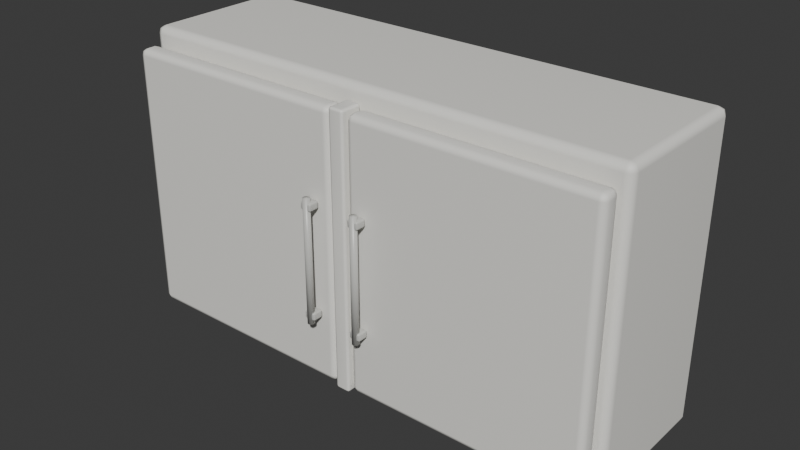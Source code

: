 # Source: Upper_Kitchen_Cabinet.blend  (saved by Blender 5.1.30; exported with 4.5.12 LTS)
import bpy
from mathutils import Matrix  # noqa: F401  (used for matrix-valued properties, if any)

bpy.ops.wm.read_factory_settings(use_empty=True)
scene = bpy.context.scene
scene.name = 'Scene'

# ---- collections
col_collection = bpy.data.collections.new('Collection'); scene.collection.children.link(col_collection)

# ---- materials (node trees are filled in below, after node groups)
mat_kuechenschrank_weiss = bpy.data.materials.new('Kuechenschrank_Weiss')
mat_kuechenschrank_innen = bpy.data.materials.new('Kuechenschrank_Innen')
mat_schrank_griffe_metall = bpy.data.materials.new('Schrank_Griffe_Metall')

# ---- material node trees
mat_kuechenschrank_weiss.use_nodes = True; mat_kuechenschrank_weiss.node_tree.nodes.clear()
_N = mat_kuechenschrank_weiss.node_tree.nodes; _L = mat_kuechenschrank_weiss.node_tree.links
n0 = _N.new('ShaderNodeBsdfPrincipled'); n0.name = 'Principled BSDF'; n0.location = (-200, 100)
n0.inputs[0].default_value = (0.88, 0.87, 0.82, 1.0)
n0.inputs[2].default_value = 0.58
n1 = _N.new('ShaderNodeOutputMaterial'); n1.name = 'Material-Ausgabe'; n1.location = (200, 100)
_L.new(n0.outputs[0], n1.inputs[0])
n1.is_active_output = True
mat_kuechenschrank_innen.use_nodes = True; mat_kuechenschrank_innen.node_tree.nodes.clear()
_N = mat_kuechenschrank_innen.node_tree.nodes; _L = mat_kuechenschrank_innen.node_tree.links
n0 = _N.new('ShaderNodeBsdfPrincipled'); n0.name = 'Principled BSDF'; n0.location = (-200, 100)
n0.inputs[0].default_value = (0.76, 0.74, 0.68, 1.0)
n0.inputs[2].default_value = 0.66
n1 = _N.new('ShaderNodeOutputMaterial'); n1.name = 'Material-Ausgabe'; n1.location = (200, 100)
_L.new(n0.outputs[0], n1.inputs[0])
n1.is_active_output = True
mat_schrank_griffe_metall.use_nodes = True; mat_schrank_griffe_metall.node_tree.nodes.clear()
_N = mat_schrank_griffe_metall.node_tree.nodes; _L = mat_schrank_griffe_metall.node_tree.links
n0 = _N.new('ShaderNodeBsdfPrincipled'); n0.name = 'Principled BSDF'; n0.location = (-200, 100)
n0.inputs[0].default_value = (0.58, 0.58, 0.55, 1.0)
n0.inputs[2].default_value = 0.36
n1 = _N.new('ShaderNodeOutputMaterial'); n1.name = 'Material-Ausgabe'; n1.location = (200, 100)
_L.new(n0.outputs[0], n1.inputs[0])
n1.is_active_output = True

# ---- world
world_world = bpy.data.worlds.new('World'); scene.world = world_world
world_world.use_nodes = True; world_world.node_tree.nodes.clear()
_N = world_world.node_tree.nodes; _L = world_world.node_tree.links
n0 = _N.new('ShaderNodeOutputWorld'); n0.name = 'World Output'; n0.location = (200, 100)
n1 = _N.new('ShaderNodeBackground'); n1.name = 'Background'; n1.location = (-200, 100)
n1.inputs[0].default_value = (0.05088, 0.05088, 0.05088, 1.0)
_L.new(n1.outputs[0], n0.inputs[0])
n0.is_active_output = True
world_world.color = (0.05088, 0.05088, 0.05088)
world_world.sun_shadow_jitter_overblur = 0.0

# ---- meshes
me_w_rfel = bpy.data.meshes.new('Würfel')
me_w_rfel.from_pydata([(-0.575, -0.17, -0.34), (-0.575, -0.17, 0.34), (-0.575, 0.17, -0.34), (-0.575, 0.17, 0.34), (0.575, -0.17, -0.34), (0.575, -0.17, 0.34), (0.575, 0.17, -0.34), (0.575, 0.17, 0.34)], [], [(0, 1, 3, 2), (2, 3, 7, 6), (6, 7, 5, 4), (4, 5, 1, 0), (2, 6, 4, 0), (7, 3, 1, 5)])
_uv = me_w_rfel.uv_layers.new(name='UV-Map')
_uv.uv.foreach_set('vector', [0.375, 0.0, 0.625, 0.0, 0.625, 0.25, 0.375, 0.25, 0.375, 0.25, 0.625, 0.25, 0.625, 0.5, 0.375, 0.5, 0.375, 0.5, 0.625, 0.5, 0.625, 0.75, 0.375, 0.75, 0.375, 0.75, 0.625, 0.75, 0.625, 1.0, 0.375, 1.0, 0.125, 0.5, 0.375, 0.5, 0.375, 0.75, 0.125, 0.75, 0.625, 0.5, 0.875, 0.5, 0.875, 0.75, 0.625, 0.75])
me_w_rfel.materials.append(mat_kuechenschrank_weiss)
me_w_rfel.update()
me_w_rfel_001 = bpy.data.meshes.new('Würfel.001')
me_w_rfel_001.from_pydata([(-0.515, -0.0125, -0.26), (-0.515, -0.0125, 0.26), (-0.515, 0.0125, -0.26), (-0.515, 0.0125, 0.26), (0.515, -0.0125, -0.26), (0.515, -0.0125, 0.26), (0.515, 0.0125, -0.26), (0.515, 0.0125, 0.26)], [], [(0, 1, 3, 2), (2, 3, 7, 6), (6, 7, 5, 4), (4, 5, 1, 0), (2, 6, 4, 0), (7, 3, 1, 5)])
_uv = me_w_rfel_001.uv_layers.new(name='UV-Map')
_uv.uv.foreach_set('vector', [0.375, 0.0, 0.625, 0.0, 0.625, 0.25, 0.375, 0.25, 0.375, 0.25, 0.625, 0.25, 0.625, 0.5, 0.375, 0.5, 0.375, 0.5, 0.625, 0.5, 0.625, 0.75, 0.375, 0.75, 0.375, 0.75, 0.625, 0.75, 0.625, 1.0, 0.375, 1.0, 0.125, 0.5, 0.375, 0.5, 0.375, 0.75, 0.125, 0.75, 0.625, 0.5, 0.875, 0.5, 0.875, 0.75, 0.625, 0.75])
me_w_rfel_001.materials.append(mat_kuechenschrank_innen)
me_w_rfel_001.update()
me_w_rfel_002 = bpy.data.meshes.new('Würfel.002')
me_w_rfel_002.from_pydata([(-0.52, -0.0175, -0.0125), (-0.52, -0.0175, 0.0125), (-0.52, 0.0175, -0.0125), (-0.52, 0.0175, 0.0125), (0.52, -0.0175, -0.0125), (0.52, -0.0175, 0.0125), (0.52, 0.0175, -0.0125), (0.52, 0.0175, 0.0125)], [], [(0, 1, 3, 2), (2, 3, 7, 6), (6, 7, 5, 4), (4, 5, 1, 0), (2, 6, 4, 0), (7, 3, 1, 5)])
_uv = me_w_rfel_002.uv_layers.new(name='UV-Map')
_uv.uv.foreach_set('vector', [0.375, 0.0, 0.625, 0.0, 0.625, 0.25, 0.375, 0.25, 0.375, 0.25, 0.625, 0.25, 0.625, 0.5, 0.375, 0.5, 0.375, 0.5, 0.625, 0.5, 0.625, 0.75, 0.375, 0.75, 0.375, 0.75, 0.625, 0.75, 0.625, 1.0, 0.375, 1.0, 0.125, 0.5, 0.375, 0.5, 0.375, 0.75, 0.125, 0.75, 0.625, 0.5, 0.875, 0.5, 0.875, 0.75, 0.625, 0.75])
me_w_rfel_002.materials.append(mat_kuechenschrank_innen)
me_w_rfel_002.update()
me_w_rfel_003 = bpy.data.meshes.new('Würfel.003')
me_w_rfel_003.from_pydata([(-0.27, -0.0225, -0.305), (-0.27, -0.0225, 0.305), (-0.27, 0.0225, -0.305), (-0.27, 0.0225, 0.305), (0.27, -0.0225, -0.305), (0.27, -0.0225, 0.305), (0.27, 0.0225, -0.305), (0.27, 0.0225, 0.305)], [], [(0, 1, 3, 2), (2, 3, 7, 6), (6, 7, 5, 4), (4, 5, 1, 0), (2, 6, 4, 0), (7, 3, 1, 5)])
_uv = me_w_rfel_003.uv_layers.new(name='UV-Map')
_uv.uv.foreach_set('vector', [0.375, 0.0, 0.625, 0.0, 0.625, 0.25, 0.375, 0.25, 0.375, 0.25, 0.625, 0.25, 0.625, 0.5, 0.375, 0.5, 0.375, 0.5, 0.625, 0.5, 0.625, 0.75, 0.375, 0.75, 0.375, 0.75, 0.625, 0.75, 0.625, 1.0, 0.375, 1.0, 0.125, 0.5, 0.375, 0.5, 0.375, 0.75, 0.125, 0.75, 0.625, 0.5, 0.875, 0.5, 0.875, 0.75, 0.625, 0.75])
me_w_rfel_003.materials.append(mat_kuechenschrank_weiss)
me_w_rfel_003.update()
me_w_rfel_004 = bpy.data.meshes.new('Würfel.004')
me_w_rfel_004.from_pydata([(-0.27, -0.0225, -0.305), (-0.27, -0.0225, 0.305), (-0.27, 0.0225, -0.305), (-0.27, 0.0225, 0.305), (0.27, -0.0225, -0.305), (0.27, -0.0225, 0.305), (0.27, 0.0225, -0.305), (0.27, 0.0225, 0.305)], [], [(0, 1, 3, 2), (2, 3, 7, 6), (6, 7, 5, 4), (4, 5, 1, 0), (2, 6, 4, 0), (7, 3, 1, 5)])
_uv = me_w_rfel_004.uv_layers.new(name='UV-Map')
_uv.uv.foreach_set('vector', [0.375, 0.0, 0.625, 0.0, 0.625, 0.25, 0.375, 0.25, 0.375, 0.25, 0.625, 0.25, 0.625, 0.5, 0.375, 0.5, 0.375, 0.5, 0.625, 0.5, 0.625, 0.75, 0.375, 0.75, 0.375, 0.75, 0.625, 0.75, 0.625, 1.0, 0.375, 1.0, 0.125, 0.5, 0.375, 0.5, 0.375, 0.75, 0.125, 0.75, 0.625, 0.5, 0.875, 0.5, 0.875, 0.75, 0.625, 0.75])
me_w_rfel_004.materials.append(mat_kuechenschrank_weiss)
me_w_rfel_004.update()
me_w_rfel_005 = bpy.data.meshes.new('Würfel.005')
me_w_rfel_005.from_pydata([(-0.0175, -0.026, -0.31), (-0.0175, -0.026, 0.31), (-0.0175, 0.026, -0.31), (-0.0175, 0.026, 0.31), (0.0175, -0.026, -0.31), (0.0175, -0.026, 0.31), (0.0175, 0.026, -0.31), (0.0175, 0.026, 0.31)], [], [(0, 1, 3, 2), (2, 3, 7, 6), (6, 7, 5, 4), (4, 5, 1, 0), (2, 6, 4, 0), (7, 3, 1, 5)])
_uv = me_w_rfel_005.uv_layers.new(name='UV-Map')
_uv.uv.foreach_set('vector', [0.375, 0.0, 0.625, 0.0, 0.625, 0.25, 0.375, 0.25, 0.375, 0.25, 0.625, 0.25, 0.625, 0.5, 0.375, 0.5, 0.375, 0.5, 0.625, 0.5, 0.625, 0.75, 0.375, 0.75, 0.375, 0.75, 0.625, 0.75, 0.625, 1.0, 0.375, 1.0, 0.125, 0.5, 0.375, 0.5, 0.375, 0.75, 0.125, 0.75, 0.625, 0.5, 0.875, 0.5, 0.875, 0.75, 0.625, 0.75])
me_w_rfel_005.materials.append(mat_kuechenschrank_weiss)
me_w_rfel_005.update()
me_zylinder = bpy.data.meshes.new('Zylinder')
me_zylinder.from_pydata([(0.0, 0.008, -0.14), (0.0, 0.008, 0.14), (0.004, 0.006928, -0.14), (0.004, 0.006928, 0.14), (0.006928, 0.004, -0.14), (0.006928, 0.004, 0.14), (0.008, 0.0, -0.14), (0.008, 0.0, 0.14), (0.006928, -0.004, -0.14), (0.006928, -0.004, 0.14), (0.004, -0.006928, -0.14), (0.004, -0.006928, 0.14), (0.0, -0.008, -0.14), (0.0, -0.008, 0.14), (-0.004, -0.006928, -0.14), (-0.004, -0.006928, 0.14), (-0.006928, -0.004, -0.14), (-0.006928, -0.004, 0.14), (-0.008, 0.0, -0.14), (-0.008, 0.0, 0.14), (-0.006928, 0.004, -0.14), (-0.006928, 0.004, 0.14), (-0.004, 0.006928, -0.14), (-0.004, 0.006928, 0.14)], [], [(0, 1, 3, 2), (2, 3, 5, 4), (4, 5, 7, 6), (6, 7, 9, 8), (8, 9, 11, 10), (10, 11, 13, 12), (12, 13, 15, 14), (14, 15, 17, 16), (16, 17, 19, 18), (18, 19, 21, 20), (3, 1, 23, 21, 19, 17, 15, 13, 11, 9, 7, 5), (20, 21, 23, 22), (22, 23, 1, 0), (0, 2, 4, 6, 8, 10, 12, 14, 16, 18, 20, 22)])
me_zylinder.polygons.foreach_set('use_smooth', [True] * 14)
_uv = me_zylinder.uv_layers.new(name='UV-Map')
_uv.uv.foreach_set('vector', [1.0, 0.5, 1.0, 1.0, 0.9167, 1.0, 0.9167, 0.5, 0.9167, 0.5, 0.9167, 1.0, 0.8333, 1.0, 0.8333, 0.5, 0.8333, 0.5, 0.8333, 1.0, 0.75, 1.0, 0.75, 0.5, 0.75, 0.5, 0.75, 1.0, 0.6667, 1.0, 0.6667, 0.5, 0.6667, 0.5, 0.6667, 1.0, 0.5833, 1.0, 0.5833, 0.5, 0.5833, 0.5, 0.5833, 1.0, 0.5, 1.0, 0.5, 0.5, 0.5, 0.5, 0.5, 1.0, 0.4167, 1.0, 0.4167, 0.5, 0.4167, 0.5, 0.4167, 1.0, 0.3333, 1.0, 0.3333, 0.5, 0.3333, 0.5, 0.3333, 1.0, 0.25, 1.0, 0.25, 0.5, 0.25, 0.5, 0.25, 1.0, 0.1667, 1.0, 0.1667, 0.5, 0.37, 0.4578, 0.25, 0.49, 0.13, 0.4578, 0.04215, 0.37, 0.01, 0.25, 0.04215, 0.13, 0.13, 0.04215, 0.25, 0.01, 0.37, 0.04215, 0.4578, 0.13, 0.49, 0.25, 0.4578, 0.37, 0.1667, 0.5, 0.1667, 1.0, 0.08333, 1.0, 0.08333, 0.5, 0.08333, 0.5, 0.08333, 1.0, 7.451e-08, 1.0, 7.451e-08, 0.5, 0.75, 0.49, 0.87, 0.4578, 0.9578, 0.37, 0.99, 0.25, 0.9578, 0.13, 0.87, 0.04215, 0.75, 0.01, 0.63, 0.04215, 0.5422, 0.13, 0.51, 0.25, 0.5422, 0.37, 0.63, 0.4578])
me_zylinder.materials.append(mat_schrank_griffe_metall)
me_zylinder.update()
me_w_rfel_006 = bpy.data.meshes.new('Würfel.006')
me_w_rfel_006.from_pydata([(-0.0125, -0.0125, -0.009), (-0.0125, -0.0125, 0.009), (-0.0125, 0.0125, -0.009), (-0.0125, 0.0125, 0.009), (0.0125, -0.0125, -0.009), (0.0125, -0.0125, 0.009), (0.0125, 0.0125, -0.009), (0.0125, 0.0125, 0.009)], [], [(0, 1, 3, 2), (2, 3, 7, 6), (6, 7, 5, 4), (4, 5, 1, 0), (2, 6, 4, 0), (7, 3, 1, 5)])
_uv = me_w_rfel_006.uv_layers.new(name='UV-Map')
_uv.uv.foreach_set('vector', [0.375, 0.0, 0.625, 0.0, 0.625, 0.25, 0.375, 0.25, 0.375, 0.25, 0.625, 0.25, 0.625, 0.5, 0.375, 0.5, 0.375, 0.5, 0.625, 0.5, 0.625, 0.75, 0.375, 0.75, 0.375, 0.75, 0.625, 0.75, 0.625, 1.0, 0.375, 1.0, 0.125, 0.5, 0.375, 0.5, 0.375, 0.75, 0.125, 0.75, 0.625, 0.5, 0.875, 0.5, 0.875, 0.75, 0.625, 0.75])
me_w_rfel_006.materials.append(mat_schrank_griffe_metall)
me_w_rfel_006.update()
me_w_rfel_007 = bpy.data.meshes.new('Würfel.007')
me_w_rfel_007.from_pydata([(-0.0125, -0.0125, -0.009), (-0.0125, -0.0125, 0.009), (-0.0125, 0.0125, -0.009), (-0.0125, 0.0125, 0.009), (0.0125, -0.0125, -0.009), (0.0125, -0.0125, 0.009), (0.0125, 0.0125, -0.009), (0.0125, 0.0125, 0.009)], [], [(0, 1, 3, 2), (2, 3, 7, 6), (6, 7, 5, 4), (4, 5, 1, 0), (2, 6, 4, 0), (7, 3, 1, 5)])
_uv = me_w_rfel_007.uv_layers.new(name='UV-Map')
_uv.uv.foreach_set('vector', [0.375, 0.0, 0.625, 0.0, 0.625, 0.25, 0.375, 0.25, 0.375, 0.25, 0.625, 0.25, 0.625, 0.5, 0.375, 0.5, 0.375, 0.5, 0.625, 0.5, 0.625, 0.75, 0.375, 0.75, 0.375, 0.75, 0.625, 0.75, 0.625, 1.0, 0.375, 1.0, 0.125, 0.5, 0.375, 0.5, 0.375, 0.75, 0.125, 0.75, 0.625, 0.5, 0.875, 0.5, 0.875, 0.75, 0.625, 0.75])
me_w_rfel_007.materials.append(mat_schrank_griffe_metall)
me_w_rfel_007.update()
me_zylinder_001 = bpy.data.meshes.new('Zylinder.001')
me_zylinder_001.from_pydata([(0.0, 0.008, -0.14), (0.0, 0.008, 0.14), (0.004, 0.006928, -0.14), (0.004, 0.006928, 0.14), (0.006928, 0.004, -0.14), (0.006928, 0.004, 0.14), (0.008, 0.0, -0.14), (0.008, 0.0, 0.14), (0.006928, -0.004, -0.14), (0.006928, -0.004, 0.14), (0.004, -0.006928, -0.14), (0.004, -0.006928, 0.14), (0.0, -0.008, -0.14), (0.0, -0.008, 0.14), (-0.004, -0.006928, -0.14), (-0.004, -0.006928, 0.14), (-0.006928, -0.004, -0.14), (-0.006928, -0.004, 0.14), (-0.008, 0.0, -0.14), (-0.008, 0.0, 0.14), (-0.006928, 0.004, -0.14), (-0.006928, 0.004, 0.14), (-0.004, 0.006928, -0.14), (-0.004, 0.006928, 0.14)], [], [(0, 1, 3, 2), (2, 3, 5, 4), (4, 5, 7, 6), (6, 7, 9, 8), (8, 9, 11, 10), (10, 11, 13, 12), (12, 13, 15, 14), (14, 15, 17, 16), (16, 17, 19, 18), (18, 19, 21, 20), (3, 1, 23, 21, 19, 17, 15, 13, 11, 9, 7, 5), (20, 21, 23, 22), (22, 23, 1, 0), (0, 2, 4, 6, 8, 10, 12, 14, 16, 18, 20, 22)])
me_zylinder_001.polygons.foreach_set('use_smooth', [True] * 14)
_uv = me_zylinder_001.uv_layers.new(name='UV-Map')
_uv.uv.foreach_set('vector', [1.0, 0.5, 1.0, 1.0, 0.9167, 1.0, 0.9167, 0.5, 0.9167, 0.5, 0.9167, 1.0, 0.8333, 1.0, 0.8333, 0.5, 0.8333, 0.5, 0.8333, 1.0, 0.75, 1.0, 0.75, 0.5, 0.75, 0.5, 0.75, 1.0, 0.6667, 1.0, 0.6667, 0.5, 0.6667, 0.5, 0.6667, 1.0, 0.5833, 1.0, 0.5833, 0.5, 0.5833, 0.5, 0.5833, 1.0, 0.5, 1.0, 0.5, 0.5, 0.5, 0.5, 0.5, 1.0, 0.4167, 1.0, 0.4167, 0.5, 0.4167, 0.5, 0.4167, 1.0, 0.3333, 1.0, 0.3333, 0.5, 0.3333, 0.5, 0.3333, 1.0, 0.25, 1.0, 0.25, 0.5, 0.25, 0.5, 0.25, 1.0, 0.1667, 1.0, 0.1667, 0.5, 0.37, 0.4578, 0.25, 0.49, 0.13, 0.4578, 0.04215, 0.37, 0.01, 0.25, 0.04215, 0.13, 0.13, 0.04215, 0.25, 0.01, 0.37, 0.04215, 0.4578, 0.13, 0.49, 0.25, 0.4578, 0.37, 0.1667, 0.5, 0.1667, 1.0, 0.08333, 1.0, 0.08333, 0.5, 0.08333, 0.5, 0.08333, 1.0, 7.451e-08, 1.0, 7.451e-08, 0.5, 0.75, 0.49, 0.87, 0.4578, 0.9578, 0.37, 0.99, 0.25, 0.9578, 0.13, 0.87, 0.04215, 0.75, 0.01, 0.63, 0.04215, 0.5422, 0.13, 0.51, 0.25, 0.5422, 0.37, 0.63, 0.4578])
me_zylinder_001.materials.append(mat_schrank_griffe_metall)
me_zylinder_001.update()
me_w_rfel_008 = bpy.data.meshes.new('Würfel.008')
me_w_rfel_008.from_pydata([(-0.0125, -0.0125, -0.009), (-0.0125, -0.0125, 0.009), (-0.0125, 0.0125, -0.009), (-0.0125, 0.0125, 0.009), (0.0125, -0.0125, -0.009), (0.0125, -0.0125, 0.009), (0.0125, 0.0125, -0.009), (0.0125, 0.0125, 0.009)], [], [(0, 1, 3, 2), (2, 3, 7, 6), (6, 7, 5, 4), (4, 5, 1, 0), (2, 6, 4, 0), (7, 3, 1, 5)])
_uv = me_w_rfel_008.uv_layers.new(name='UV-Map')
_uv.uv.foreach_set('vector', [0.375, 0.0, 0.625, 0.0, 0.625, 0.25, 0.375, 0.25, 0.375, 0.25, 0.625, 0.25, 0.625, 0.5, 0.375, 0.5, 0.375, 0.5, 0.625, 0.5, 0.625, 0.75, 0.375, 0.75, 0.375, 0.75, 0.625, 0.75, 0.625, 1.0, 0.375, 1.0, 0.125, 0.5, 0.375, 0.5, 0.375, 0.75, 0.125, 0.75, 0.625, 0.5, 0.875, 0.5, 0.875, 0.75, 0.625, 0.75])
me_w_rfel_008.materials.append(mat_schrank_griffe_metall)
me_w_rfel_008.update()
me_w_rfel_009 = bpy.data.meshes.new('Würfel.009')
me_w_rfel_009.from_pydata([(-0.0125, -0.0125, -0.009), (-0.0125, -0.0125, 0.009), (-0.0125, 0.0125, -0.009), (-0.0125, 0.0125, 0.009), (0.0125, -0.0125, -0.009), (0.0125, -0.0125, 0.009), (0.0125, 0.0125, -0.009), (0.0125, 0.0125, 0.009)], [], [(0, 1, 3, 2), (2, 3, 7, 6), (6, 7, 5, 4), (4, 5, 1, 0), (2, 6, 4, 0), (7, 3, 1, 5)])
_uv = me_w_rfel_009.uv_layers.new(name='UV-Map')
_uv.uv.foreach_set('vector', [0.375, 0.0, 0.625, 0.0, 0.625, 0.25, 0.375, 0.25, 0.375, 0.25, 0.625, 0.25, 0.625, 0.5, 0.375, 0.5, 0.375, 0.5, 0.625, 0.5, 0.625, 0.75, 0.375, 0.75, 0.375, 0.75, 0.625, 0.75, 0.625, 1.0, 0.375, 1.0, 0.125, 0.5, 0.375, 0.5, 0.375, 0.75, 0.125, 0.75, 0.625, 0.5, 0.875, 0.5, 0.875, 0.75, 0.625, 0.75])
me_w_rfel_009.materials.append(mat_schrank_griffe_metall)
me_w_rfel_009.update()

# ---- objects
ob_sm_kuechenschrank_oben_korpus = bpy.data.objects.new('SM_Kuechenschrank_Oben_Korpus', me_w_rfel)
ob_sm_kuechenschrank_oben_innenraum = bpy.data.objects.new('SM_Kuechenschrank_Oben_Innenraum', me_w_rfel_001)
ob_sm_kuechenschrank_oben_regalbrett = bpy.data.objects.new('SM_Kuechenschrank_Oben_Regalbrett', me_w_rfel_002)
ob_sm_kuechenschrank_oben_tuer_links = bpy.data.objects.new('SM_Kuechenschrank_Oben_Tuer_Links', me_w_rfel_003)
ob_sm_kuechenschrank_oben_tuer_rechts = bpy.data.objects.new('SM_Kuechenschrank_Oben_Tuer_Rechts', me_w_rfel_004)
ob_sm_kuechenschrank_oben_trennstueck_mitte = bpy.data.objects.new('SM_Kuechenschrank_Oben_Trennstueck_Mitte', me_w_rfel_005)
ob_sm_kuechenschrank_oben_griff_links_stange = bpy.data.objects.new('SM_Kuechenschrank_Oben_Griff_Links_Stange', me_zylinder)
ob_sm_kuechenschrank_oben_griff_links_halter_oben = bpy.data.objects.new('SM_Kuechenschrank_Oben_Griff_Links_Halter_Oben', me_w_rfel_006)
ob_sm_kuechenschrank_oben_griff_links_halter_unten = bpy.data.objects.new('SM_Kuechenschrank_Oben_Griff_Links_Halter_Unten', me_w_rfel_007)
ob_sm_kuechenschrank_oben_griff_rechts_stange = bpy.data.objects.new('SM_Kuechenschrank_Oben_Griff_Rechts_Stange', me_zylinder_001)
ob_sm_kuechenschrank_oben_griff_rechts_halter_oben = bpy.data.objects.new('SM_Kuechenschrank_Oben_Griff_Rechts_Halter_Oben', me_w_rfel_008)
ob_sm_kuechenschrank_oben_griff_rechts_halter_unten = bpy.data.objects.new('SM_Kuechenschrank_Oben_Griff_Rechts_Halter_Unten', me_w_rfel_009)

# ---- transforms, parenting, visibility, modifiers, constraints
ob_sm_kuechenschrank_oben_korpus.location = (0.0, 0.0, 1.2)
_m = ob_sm_kuechenschrank_oben_korpus.modifiers.new('Leicht abgerundet', 'BEVEL')
_m.width = 0.018
_m.width_pct = 0.018
_m.segments = 2
_m = ob_sm_kuechenschrank_oben_korpus.modifiers.new('Saubere Normalen', 'WEIGHTED_NORMAL')
ob_sm_kuechenschrank_oben_innenraum.location = (0.0, -0.176, 1.2)
_m = ob_sm_kuechenschrank_oben_innenraum.modifiers.new('Leicht abgerundet', 'BEVEL')
_m.width = 0.004
_m.width_pct = 0.004
_m.segments = 2
_m = ob_sm_kuechenschrank_oben_innenraum.modifiers.new('Saubere Normalen', 'WEIGHTED_NORMAL')
ob_sm_kuechenschrank_oben_regalbrett.location = (0.0, -0.193, 1.2)
_m = ob_sm_kuechenschrank_oben_regalbrett.modifiers.new('Leicht abgerundet', 'BEVEL')
_m.width = 0.003
_m.width_pct = 0.003
_m.segments = 2
_m = ob_sm_kuechenschrank_oben_regalbrett.modifiers.new('Saubere Normalen', 'WEIGHTED_NORMAL')
ob_sm_kuechenschrank_oben_tuer_links.location = (-0.292, -0.205, 1.2)
_m = ob_sm_kuechenschrank_oben_tuer_links.modifiers.new('Leicht abgerundet', 'BEVEL')
_m.width = 0.014
_m.width_pct = 0.014
_m.segments = 2
_m = ob_sm_kuechenschrank_oben_tuer_links.modifiers.new('Saubere Normalen', 'WEIGHTED_NORMAL')
ob_sm_kuechenschrank_oben_tuer_rechts.location = (0.292, -0.205, 1.2)
_m = ob_sm_kuechenschrank_oben_tuer_rechts.modifiers.new('Leicht abgerundet', 'BEVEL')
_m.width = 0.014
_m.width_pct = 0.014
_m.segments = 2
_m = ob_sm_kuechenschrank_oben_tuer_rechts.modifiers.new('Saubere Normalen', 'WEIGHTED_NORMAL')
ob_sm_kuechenschrank_oben_trennstueck_mitte.location = (0.0, -0.205, 1.2)
_m = ob_sm_kuechenschrank_oben_trennstueck_mitte.modifiers.new('Leicht abgerundet', 'BEVEL')
_m.width = 0.006
_m.width_pct = 0.006
_m.segments = 2
_m = ob_sm_kuechenschrank_oben_trennstueck_mitte.modifiers.new('Saubere Normalen', 'WEIGHTED_NORMAL')
ob_sm_kuechenschrank_oben_griff_links_stange.location = (-0.06, -0.253, 1.18)
ob_sm_kuechenschrank_oben_griff_links_halter_oben.location = (-0.06, -0.245, 1.302)
_m = ob_sm_kuechenschrank_oben_griff_links_halter_oben.modifiers.new('Leicht abgerundet', 'BEVEL')
_m.width = 0.004
_m.width_pct = 0.004
_m.segments = 2
_m = ob_sm_kuechenschrank_oben_griff_links_halter_oben.modifiers.new('Saubere Normalen', 'WEIGHTED_NORMAL')
ob_sm_kuechenschrank_oben_griff_links_halter_unten.location = (-0.06, -0.245, 1.058)
_m = ob_sm_kuechenschrank_oben_griff_links_halter_unten.modifiers.new('Leicht abgerundet', 'BEVEL')
_m.width = 0.004
_m.width_pct = 0.004
_m.segments = 2
_m = ob_sm_kuechenschrank_oben_griff_links_halter_unten.modifiers.new('Saubere Normalen', 'WEIGHTED_NORMAL')
ob_sm_kuechenschrank_oben_griff_rechts_stange.location = (0.06, -0.253, 1.18)
ob_sm_kuechenschrank_oben_griff_rechts_halter_oben.location = (0.06, -0.245, 1.302)
_m = ob_sm_kuechenschrank_oben_griff_rechts_halter_oben.modifiers.new('Leicht abgerundet', 'BEVEL')
_m.width = 0.004
_m.width_pct = 0.004
_m.segments = 2
_m = ob_sm_kuechenschrank_oben_griff_rechts_halter_oben.modifiers.new('Saubere Normalen', 'WEIGHTED_NORMAL')
ob_sm_kuechenschrank_oben_griff_rechts_halter_unten.location = (0.06, -0.245, 1.058)
_m = ob_sm_kuechenschrank_oben_griff_rechts_halter_unten.modifiers.new('Leicht abgerundet', 'BEVEL')
_m.width = 0.004
_m.width_pct = 0.004
_m.segments = 2
_m = ob_sm_kuechenschrank_oben_griff_rechts_halter_unten.modifiers.new('Saubere Normalen', 'WEIGHTED_NORMAL')

# ---- collection membership
col_collection.objects.link(ob_sm_kuechenschrank_oben_korpus)
col_collection.objects.link(ob_sm_kuechenschrank_oben_innenraum)
col_collection.objects.link(ob_sm_kuechenschrank_oben_regalbrett)
col_collection.objects.link(ob_sm_kuechenschrank_oben_tuer_links)
col_collection.objects.link(ob_sm_kuechenschrank_oben_tuer_rechts)
col_collection.objects.link(ob_sm_kuechenschrank_oben_trennstueck_mitte)
col_collection.objects.link(ob_sm_kuechenschrank_oben_griff_links_stange)
col_collection.objects.link(ob_sm_kuechenschrank_oben_griff_links_halter_oben)
col_collection.objects.link(ob_sm_kuechenschrank_oben_griff_links_halter_unten)
col_collection.objects.link(ob_sm_kuechenschrank_oben_griff_rechts_stange)
col_collection.objects.link(ob_sm_kuechenschrank_oben_griff_rechts_halter_oben)
col_collection.objects.link(ob_sm_kuechenschrank_oben_griff_rechts_halter_unten)

# ---- scene / render settings (as saved in the file)
scene.frame_start = 1; scene.frame_end = 250; scene.frame_set(1)
scene.render.engine = 'BLENDER_EEVEE_NEXT'
scene.render.bake_bias = 0.0
scene.render.bake_samples = 0
scene.cycles.sampling_pattern = 'TABULATED_SOBOL'
scene.eevee.use_volume_custom_range = False
bpy.context.view_layer.update()

# ---- added for rendering (the .blend has no active camera and no usable light): camera, sun
cam_auto = bpy.data.cameras.new('AutoCamera')
cam_auto.lens = 50.0
cam_auto.sensor_width = 36.0
cam_auto.clip_end = 1000.0
ob_auto_camera = bpy.data.objects.new('AutoCamera', cam_auto)
scene.collection.objects.link(ob_auto_camera)
ob_auto_camera.location = (1.29883, -1.6041, 2.23907)
ob_auto_camera.rotation_euler = (1.09748, -7.21219e-08, 0.694738)
scene.camera = ob_auto_camera
light_auto_sun = bpy.data.lights.new('AutoSun', 'SUN')
light_auto_sun.energy = 3.0
light_auto_sun.angle = 0.0523599
ob_auto_sun = bpy.data.objects.new('AutoSun', light_auto_sun)
scene.collection.objects.link(ob_auto_sun)
ob_auto_sun.rotation_euler = (0.872665, 0.174533, 0.523599)
bpy.context.view_layer.update()

